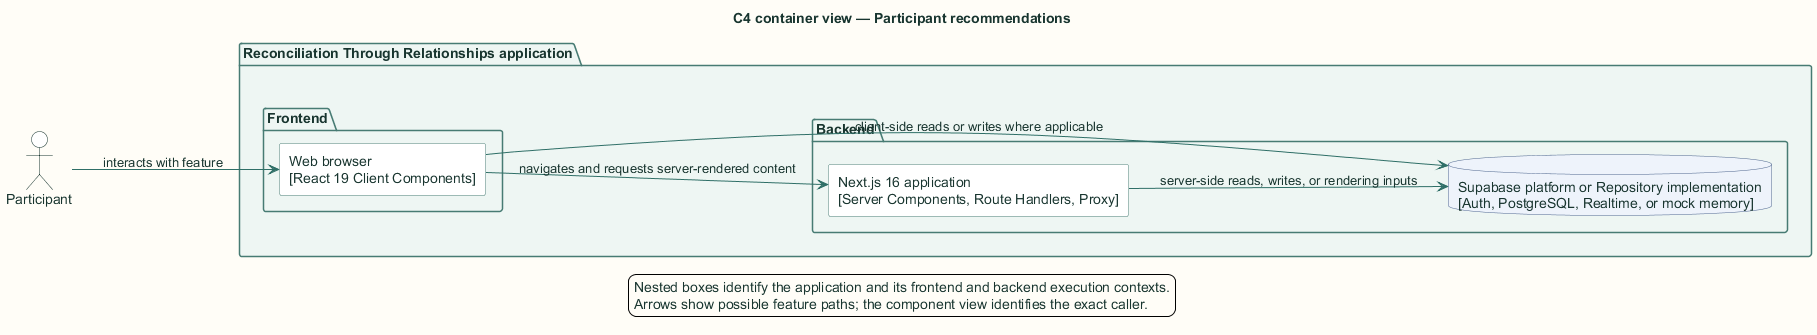

The diagram above was rendered by PlantUML. Its source (embedded in the PNG):
@startuml
title C4 container view — Participant recommendations

skinparam backgroundColor #FFFDF7
skinparam shadowing false
skinparam defaultFontName Arial
skinparam defaultFontColor #18352F
skinparam ArrowColor #2F6F67
skinparam packageBorderColor #477B73
skinparam packageBackgroundColor #EEF6F3
skinparam rectangleBorderColor #477B73
skinparam rectangleBackgroundColor #FFFFFF
skinparam componentBorderColor #8A5A1F
skinparam componentBackgroundColor #FFF6E6
skinparam databaseBorderColor #4E668E
skinparam databaseBackgroundColor #EEF3FB
skinparam actorBorderColor #18352F
skinparam actorBackgroundColor #FFFFFF
skinparam classBorderColor #477B73
skinparam classBackgroundColor #FFFFFF
skinparam sequenceBoxBorderColor #477B73
skinparam sequenceBoxBackgroundColor #F4F8F6
skinparam ParticipantBorderColor #477B73
skinparam ParticipantBackgroundColor #FFFFFF
skinparam BoxPadding 10
hide stereotype

left to right direction
actor "Participant" as actor
package "Reconciliation Through Relationships application" {
  package "Frontend" {
    rectangle "Web browser\n[React 19 Client Components]" as browser
  }
  package "Backend" {
    rectangle "Next.js 16 application\n[Server Components, Route Handlers, Proxy]" as next
    database "Supabase platform or Repository implementation\n[Auth, PostgreSQL, Realtime, or mock memory]" as store
  }
}
actor --> browser : interacts with feature
browser --> next : navigates and requests server-rendered content
browser --> store : client-side reads or writes where applicable
next --> store : server-side reads, writes, or rendering inputs

legend bottom
  Nested boxes identify the application and its frontend and backend execution contexts.
  Arrows show possible feature paths; the component view identifies the exact caller.
endlegend
@enduml